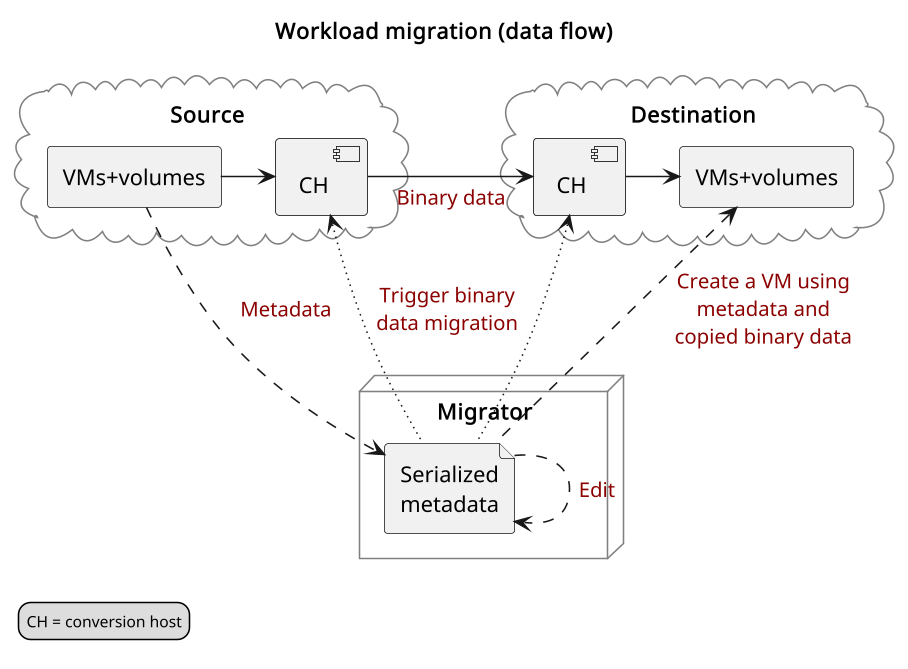

The diagram above was rendered by PlantUML. Its source (embedded in the PNG):
@startuml
skinparamlocked Dpi 150

skinparam ArrowFontColor darkred
skinparam CloudBorderColor gray
skinparam ComponentBorderColor black
skinparam NodeBorderColor gray
skinparam LegendFontSize 10
skinparam NoteFontSize 9

title Workload migration (data flow)

cloud Source {
    rectangle "VMs+volumes" as src_res
    component "CH" as src_ch
}

cloud Destination {
    rectangle "VMs+volumes" as dst_res
    component "CH" as dst_ch
}

src_res -right-> src_ch
src_ch -right-> dst_ch : Binary data
dst_ch -right-> dst_res


node Migrator {
    file "Serialized\nmetadata" as ser_res
}

src_res .down.> ser_res : Metadata
ser_res -[dotted]up-> src_ch : Trigger binary\ndata migration
ser_res -[dotted]up-> dst_ch
ser_res .up.> dst_res : Create a VM using\nmetadata and\ncopied binary data

ser_res .down.> ser_res : Edit

legend bottom left
    CH = conversion host
endlegend

@enduml